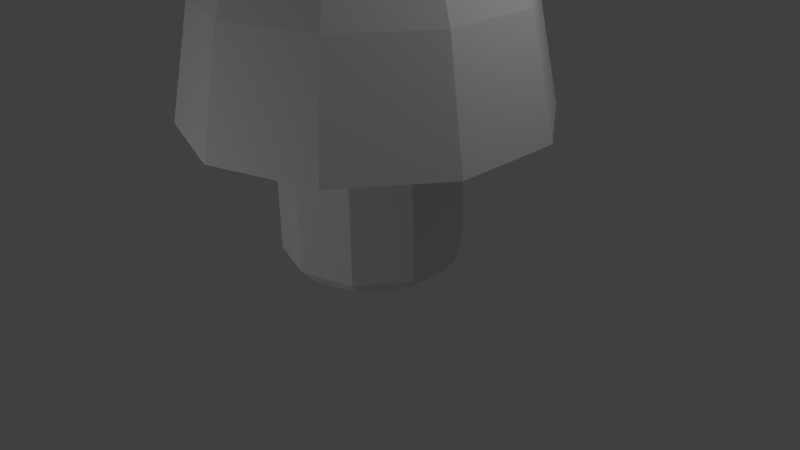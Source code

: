 # Source: mushroom.blend  (saved by Blender 2.69.0; exported with 4.5.12 LTS)
import bpy
from mathutils import Matrix  # noqa: F401  (used for matrix-valued properties, if any)

bpy.ops.wm.read_factory_settings(use_empty=True)
scene = bpy.context.scene
scene.name = 'Scene'

# ---- collections
col_collection_1 = bpy.data.collections.new('Collection 1'); scene.collection.children.link(col_collection_1)

# ---- materials (node trees are filled in below, after node groups)
mat_mushroom = bpy.data.materials.new('mushroom')
mat_mushroom.alpha_threshold = 0.0
mat_mushroom.use_transparent_shadow = False
mat_mushroom.roughness = 0.5
mat_mushroom.line_color = (0.0, 0.0, 0.0, 1.0)

# ---- material node trees

# ---- world
world_world = bpy.data.worlds.new('World'); scene.world = world_world
world_world.color = (0.05088, 0.05088, 0.05088)
world_world.use_sun_shadow = False
world_world.sun_shadow_jitter_overblur = 0.0
world_world.cycles.sampling_method = 'MANUAL'
world_world.cycles.sample_map_resolution = 256

# ---- cameras
cam_camera = bpy.data.cameras.new('Camera')
cam_camera.clip_end = 100.0
cam_camera.lens = 35.0
cam_camera.sensor_width = 32.0
cam_camera.sensor_height = 18.0
cam_camera.ortho_scale = 7.314
cam_camera.dof.focus_distance = 0.0
cam_camera.dof.aperture_fstop = 128.0

# ---- lights
light_point_002 = bpy.data.lights.new('Point.002', 'POINT')
light_point_002.transmission_factor = 0.0
light_point_002.energy = 100.0
light_point_002.shadow_buffer_clip_start = 0.5
light_point_002.shadow_soft_size = 0.1
light_point_002.shadow_maximum_resolution = 0.006
light_point_002.use_absolute_resolution = True
light_point_002.cycles.use_multiple_importance_sampling = False
light_point_001 = bpy.data.lights.new('Point.001', 'POINT')
light_point_001.transmission_factor = 0.0
light_point_001.energy = 100.0
light_point_001.shadow_buffer_clip_start = 0.5
light_point_001.shadow_soft_size = 0.1
light_point_001.shadow_maximum_resolution = 0.006
light_point_001.use_absolute_resolution = True
light_point_001.cycles.use_multiple_importance_sampling = False
light_point = bpy.data.lights.new('Point', 'POINT')
light_point.transmission_factor = 0.0
light_point.energy = 100.0
light_point.shadow_buffer_clip_start = 0.5
light_point.shadow_soft_size = 0.1
light_point.shadow_maximum_resolution = 0.006
light_point.use_absolute_resolution = True
light_point.cycles.use_multiple_importance_sampling = False
light_lamp = bpy.data.lights.new('Lamp', 'POINT')
light_lamp.transmission_factor = 0.0
light_lamp.cutoff_distance = 30.0
light_lamp.energy = 100.0
light_lamp.shadow_buffer_clip_start = 1.001
light_lamp.shadow_soft_size = 0.1
light_lamp.shadow_maximum_resolution = 0.006
light_lamp.use_absolute_resolution = True
light_lamp.cycles.use_multiple_importance_sampling = False

# ---- meshes
me_cylinder = bpy.data.meshes.new('Cylinder')
me_cylinder.from_pydata([(0.0, 0.0, 0.0), (-8.086e-10, -7.277e-09, 4.826), (4.765e-09, 1.149, 1.826), (8.443e-09, 0.918, 4.826), (0.6756, 0.9298, 1.826), (0.5396, 0.7426, 4.826), (1.093, 0.3552, 1.826), (0.873, 0.2837, 4.826), (1.093, -0.3552, 1.826), (0.873, -0.2837, 4.826), (0.6756, -0.9298, 1.826), (0.5396, -0.7426, 4.826), (-9.571e-08, -1.149, 1.826), (-7.181e-08, -0.918, 4.826), (-0.6756, -0.9298, 1.826), (-0.5396, -0.7426, 4.826), (-1.093, -0.3552, 1.826), (-0.873, -0.2837, 4.826), (-1.093, 0.3552, 1.826), (-0.873, 0.2837, 4.826), (-0.6756, 0.9298, 1.826), (-0.5396, 0.7426, 4.826), (-8.086e-10, 1.5, 4.411), (0.8817, 1.214, 4.411), (1.427, 0.4635, 4.411), (1.427, -0.4635, 4.411), (0.8817, -1.214, 4.411), (-1.319e-07, -1.5, 4.411), (-0.8817, -1.214, 4.411), (-1.427, -0.4635, 4.411), (-1.427, 0.4635, 4.411), (-0.8817, 1.214, 4.411), (1.34, 1.844, 1.909), (2.168, 0.7043, 1.909), (2.168, -0.7043, 1.909), (1.34, -1.844, 1.909), (-2.08e-07, -2.279, 1.909), (-1.34, -1.844, 1.909), (-2.168, -0.7043, 1.909), (-2.168, 0.7043, 1.909), (-1.34, 1.844, 1.909), (-8.75e-09, 2.279, 1.909), (1.163, 1.601, 3.34), (1.882, 0.6116, 3.34), (1.882, -0.6116, 3.34), (1.163, -1.601, 3.34), (-1.776e-07, -1.979, 3.34), (-1.163, -1.601, 3.34), (-1.882, -0.6116, 3.34), (-1.882, 0.6116, 3.34), (-1.163, 1.601, 3.34), (-4.617e-09, 1.979, 3.34), (4.765e-09, 1.149, 0.1878), (0.6756, 0.9298, 0.1878), (1.093, 0.3552, 0.1878), (1.093, -0.3552, 0.1878), (0.6756, -0.9298, 0.1878), (-9.571e-08, -1.149, 0.1878), (-0.6756, -0.9298, 0.1878), (-1.093, -0.3552, 0.1878), (-1.093, 0.3552, 0.1878), (-0.6756, 0.9298, 0.1878), (4.742e-09, 0.9778, 0.0), (0.5747, 0.7911, 0.0), (0.93, 0.3022, 0.0), (0.93, -0.3022, 0.0), (0.5747, -0.7911, 0.0), (-8.074e-08, -0.9778, 0.0), (-0.5747, -0.7911, 0.0), (-0.93, -0.3022, 0.0), (-0.93, 0.3022, 0.0), (-0.5747, 0.7911, 0.0)], [], [(2, 4, 53, 52), (1, 5, 3), (22, 3, 5, 23), (4, 6, 54, 53), (1, 7, 5), (23, 5, 7, 24), (6, 8, 55, 54), (1, 9, 7), (24, 7, 9, 25), (8, 10, 56, 55), (1, 11, 9), (25, 9, 11, 26), (10, 12, 57, 56), (1, 13, 11), (26, 11, 13, 27), (12, 14, 58, 57), (1, 15, 13), (27, 13, 15, 28), (14, 16, 59, 58), (1, 17, 15), (28, 15, 17, 29), (16, 18, 60, 59), (1, 19, 17), (29, 17, 19, 30), (18, 20, 61, 60), (1, 21, 19), (30, 19, 21, 31), (20, 2, 52, 61), (1, 3, 21), (31, 21, 3, 22), (51, 22, 23, 42), (42, 23, 24, 43), (43, 24, 25, 44), (44, 25, 26, 45), (45, 26, 27, 46), (46, 27, 28, 47), (47, 28, 29, 48), (48, 29, 30, 49), (49, 30, 31, 50), (50, 31, 22, 51), (2, 41, 32, 4), (4, 32, 33, 6), (6, 33, 34, 8), (8, 34, 35, 10), (10, 35, 36, 12), (12, 36, 37, 14), (14, 37, 38, 16), (16, 38, 39, 18), (18, 39, 40, 20), (20, 40, 41, 2), (41, 51, 42, 32), (32, 42, 43, 33), (33, 43, 44, 34), (34, 44, 45, 35), (35, 45, 46, 36), (36, 46, 47, 37), (37, 47, 48, 38), (38, 48, 49, 39), (39, 49, 50, 40), (40, 50, 51, 41), (52, 53, 63, 62), (53, 54, 64, 63), (54, 55, 65, 64), (55, 56, 66, 65), (56, 57, 67, 66), (57, 58, 68, 67), (58, 59, 69, 68), (59, 60, 70, 69), (60, 61, 71, 70), (61, 52, 62, 71), (0, 62, 63), (0, 63, 64), (0, 64, 65), (0, 65, 66), (0, 66, 67), (0, 67, 68), (0, 68, 69), (0, 69, 70), (0, 70, 71), (0, 71, 62)])
_uv = me_cylinder.uv_layers.new(name='UVMap')
_uv.uv.foreach_set('vector', [0.8004, 0.9538, 0.7601, 0.9559, 0.7594, 0.637, 0.7985, 0.6349, 0.2536, 0.2499, 0.2772, 0.2291, 0.285, 0.247, 0.3107, 0.2457, 0.285, 0.247, 0.2772, 0.2291, 0.2973, 0.2129, 0.7601, 0.9559, 0.7196, 0.9559, 0.7203, 0.637, 0.7594, 0.637, 0.2536, 0.2499, 0.2605, 0.2192, 0.2772, 0.2291, 0.2973, 0.2129, 0.2772, 0.2291, 0.2605, 0.2192, 0.2672, 0.1943, 0.7196, 0.9559, 0.6794, 0.9539, 0.6812, 0.6349, 0.7203, 0.637, 0.2536, 0.2499, 0.2411, 0.221, 0.2605, 0.2192, 0.2672, 0.1943, 0.2605, 0.2192, 0.2411, 0.221, 0.2319, 0.1969, 0.6794, 0.9539, 0.64, 0.9506, 0.6422, 0.6316, 0.6812, 0.6349, 0.2536, 0.2499, 0.2265, 0.2339, 0.2411, 0.221, 0.2319, 0.1969, 0.2411, 0.221, 0.2265, 0.2339, 0.2049, 0.2198, 0.64, 0.9506, 0.6016, 0.9473, 0.6033, 0.6283, 0.6422, 0.6316, 0.2536, 0.2499, 0.2222, 0.2529, 0.2265, 0.2339, 0.2049, 0.2198, 0.2265, 0.2339, 0.2222, 0.2529, 0.1965, 0.2542, 0.6016, 0.9473, 0.5638, 0.9452, 0.5645, 0.6263, 0.6033, 0.6283, 0.2536, 0.2499, 0.23, 0.2708, 0.2222, 0.2529, 0.1965, 0.2542, 0.2222, 0.2529, 0.23, 0.2708, 0.2099, 0.2869, 0.9533, 0.9452, 0.9159, 0.9452, 0.9152, 0.6262, 0.954, 0.6263, 0.2536, 0.2499, 0.2467, 0.2807, 0.23, 0.2708, 0.2099, 0.2869, 0.23, 0.2708, 0.2467, 0.2807, 0.24, 0.3056, 0.9159, 0.9452, 0.8781, 0.9472, 0.8764, 0.6283, 0.9152, 0.6262, 0.2536, 0.2499, 0.2661, 0.2789, 0.2467, 0.2807, 0.24, 0.3056, 0.2467, 0.2807, 0.2661, 0.2789, 0.2753, 0.3029, 0.8781, 0.9472, 0.8397, 0.9505, 0.8375, 0.6316, 0.8764, 0.6283, 0.2536, 0.2499, 0.2807, 0.266, 0.2661, 0.2789, 0.2753, 0.3029, 0.2661, 0.2789, 0.2807, 0.266, 0.3023, 0.2801, 0.8397, 0.9505, 0.8004, 0.9538, 0.7985, 0.6349, 0.8375, 0.6316, 0.2536, 0.2499, 0.285, 0.247, 0.2807, 0.266, 0.3023, 0.2801, 0.2807, 0.266, 0.285, 0.247, 0.3107, 0.2457, 0.3666, 0.2461, 0.3107, 0.2457, 0.2973, 0.2129, 0.3428, 0.1804, 0.3428, 0.1804, 0.2973, 0.2129, 0.2672, 0.1943, 0.2849, 0.1413, 0.2849, 0.1413, 0.2672, 0.1943, 0.2319, 0.1969, 0.215, 0.1436, 0.215, 0.1436, 0.2319, 0.1969, 0.2049, 0.2198, 0.1599, 0.1866, 0.1599, 0.1866, 0.2049, 0.2198, 0.1965, 0.2542, 0.1406, 0.2538, 0.1406, 0.2538, 0.1965, 0.2542, 0.2099, 0.2869, 0.1644, 0.3195, 0.1644, 0.3195, 0.2099, 0.2869, 0.24, 0.3056, 0.2223, 0.3586, 0.2223, 0.3586, 0.24, 0.3056, 0.2753, 0.3029, 0.2922, 0.3562, 0.2922, 0.3562, 0.2753, 0.3029, 0.3023, 0.2801, 0.3473, 0.3133, 0.3473, 0.3133, 0.3023, 0.2801, 0.3107, 0.2457, 0.3666, 0.2461, 0.8004, 0.9538, 0.7994, 0.9733, 0.7598, 0.9774, 0.7601, 0.9559, 0.7601, 0.9559, 0.7598, 0.9774, 0.72, 0.9775, 0.7196, 0.9559, 0.7196, 0.9559, 0.72, 0.9775, 0.6803, 0.9734, 0.6794, 0.9539, 0.6794, 0.9539, 0.6803, 0.9734, 0.6412, 0.9669, 0.64, 0.9506, 0.64, 0.9506, 0.6412, 0.9669, 0.6025, 0.9603, 0.6016, 0.9473, 0.6016, 0.9473, 0.6025, 0.9603, 0.5642, 0.9562, 0.5638, 0.9452, 0.9533, 0.9452, 0.9537, 0.9562, 0.9155, 0.9561, 0.9159, 0.9452, 0.9159, 0.9452, 0.9155, 0.9561, 0.8772, 0.9602, 0.8781, 0.9472, 0.8781, 0.9472, 0.8772, 0.9602, 0.8385, 0.9667, 0.8397, 0.9505, 0.8397, 0.9505, 0.8385, 0.9667, 0.7994, 0.9733, 0.8004, 0.9538, 0.4844, 0.2499, 0.3666, 0.2461, 0.3428, 0.1804, 0.4403, 0.1143, 0.4403, 0.1143, 0.3428, 0.1804, 0.2849, 0.1413, 0.3249, 0.0304, 0.3249, 0.0304, 0.2849, 0.1413, 0.215, 0.1436, 0.1823, 0.0304, 0.1823, 0.0304, 0.215, 0.1436, 0.1599, 0.1866, 0.06686, 0.1143, 0.06686, 0.1143, 0.1599, 0.1866, 0.1406, 0.2538, 0.02277, 0.2499, 0.02277, 0.2499, 0.1406, 0.2538, 0.1644, 0.3195, 0.06686, 0.3856, 0.06686, 0.3856, 0.1644, 0.3195, 0.2223, 0.3586, 0.1823, 0.4695, 0.1823, 0.4695, 0.2223, 0.3586, 0.2922, 0.3562, 0.3249, 0.4695, 0.3249, 0.4695, 0.2922, 0.3562, 0.3473, 0.3133, 0.4403, 0.3856, 0.4403, 0.3856, 0.3473, 0.3133, 0.3666, 0.2461, 0.4844, 0.2499, 0.7985, 0.6349, 0.7594, 0.637, 0.7593, 0.5996, 0.7983, 0.5978, 0.7594, 0.637, 0.7203, 0.637, 0.7204, 0.5996, 0.7593, 0.5996, 0.7203, 0.637, 0.6812, 0.6349, 0.6814, 0.5979, 0.7204, 0.5996, 0.6812, 0.6349, 0.6422, 0.6316, 0.6425, 0.5951, 0.6814, 0.5979, 0.6422, 0.6316, 0.6033, 0.6283, 0.6035, 0.5922, 0.6425, 0.5951, 0.6033, 0.6283, 0.5645, 0.6263, 0.5646, 0.5905, 0.6035, 0.5922, 0.954, 0.6263, 0.9152, 0.6262, 0.9151, 0.5905, 0.9541, 0.5905, 0.9152, 0.6262, 0.8764, 0.6283, 0.8762, 0.5922, 0.9151, 0.5905, 0.8764, 0.6283, 0.8375, 0.6316, 0.8372, 0.595, 0.8762, 0.5922, 0.8375, 0.6316, 0.7985, 0.6349, 0.7983, 0.5978, 0.8372, 0.595, 0.9343, 0.4003, 0.7983, 0.5978, 0.7593, 0.5996, 0.9343, 0.4003, 0.7593, 0.5996, 0.7204, 0.5996, 0.5448, 0.4003, 0.7204, 0.5996, 0.6814, 0.5979, 0.5448, 0.4003, 0.6814, 0.5979, 0.6425, 0.5951, 0.5448, 0.4003, 0.6425, 0.5951, 0.6035, 0.5922, 0.5448, 0.4003, 0.6035, 0.5922, 0.5646, 0.5905, 0.9343, 0.4003, 0.9541, 0.5905, 0.9151, 0.5905, 0.9343, 0.4003, 0.9151, 0.5905, 0.8762, 0.5922, 0.9343, 0.4003, 0.8762, 0.5922, 0.8372, 0.595, 0.9343, 0.4003, 0.8372, 0.595, 0.7983, 0.5978])
me_cylinder.materials.append(mat_mushroom)
me_cylinder.use_remesh_preserve_volume = False
me_cylinder.use_remesh_preserve_attributes = False
me_cylinder.use_mirror_vertex_groups = False
me_cylinder.update()

# ---- objects
ob_point_002 = bpy.data.objects.new('Point.002', light_point_002)
ob_point_001 = bpy.data.objects.new('Point.001', light_point_001)
ob_point = bpy.data.objects.new('Point', light_point)
ob_mushroom = bpy.data.objects.new('mushroom', me_cylinder)
ob_lamp = bpy.data.objects.new('Lamp', light_lamp)
ob_camera = bpy.data.objects.new('Camera', cam_camera)

# ---- transforms, parenting, visibility, modifiers, constraints
ob_point_002.location = (-13.54, -1.336, 8.513)
ob_point_002.lineart.crease_threshold = 0.0
ob_point_001.location = (-0.9871, -7.201, 1.624)
ob_point_001.lineart.crease_threshold = 0.0
ob_point.location = (-3.873, 6.604, -1.748)
ob_point.lineart.crease_threshold = 0.0
ob_mushroom.location = (8.086e-10, 7.277e-09, 0.0)
ob_mushroom.lineart.crease_threshold = 0.0
ob_lamp.location = (4.076, 1.005, 5.904)
ob_lamp.rotation_euler = (0.6503, 0.05522, 1.866)
ob_lamp.lock_rotations_4d = False
ob_lamp.empty_display_type = 'ARROWS'
ob_lamp.color = (0.0, 0.0, 0.0, 0.0)
ob_lamp.lineart.crease_threshold = 0.0
ob_camera.location = (7.481, -6.508, 5.344)
ob_camera.rotation_euler = (1.109, 0.01082, 0.8149)
ob_camera.lock_rotations_4d = False
ob_camera.empty_display_type = 'ARROWS'
ob_camera.color = (0.0, 0.0, 0.0, 0.0)
ob_camera.display_type = 'WIRE'
ob_camera.lineart.crease_threshold = 0.0

# ---- collection membership
col_collection_1.objects.link(ob_point_002)
col_collection_1.objects.link(ob_point_001)
col_collection_1.objects.link(ob_point)
col_collection_1.objects.link(ob_mushroom)
col_collection_1.objects.link(ob_lamp)
col_collection_1.objects.link(ob_camera)

# ---- scene / render settings (as saved in the file)
scene.camera = ob_camera
scene.frame_start = 1; scene.frame_end = 250; scene.frame_set(1)
scene.render.engine = 'BLENDER_EEVEE_NEXT'
scene.render.resolution_percentage = 50
scene.render.dither_intensity = 0.0
scene.cycles.use_denoising = False
scene.cycles.samples = 10
scene.cycles.sampling_pattern = 'TABULATED_SOBOL'
scene.cycles.light_sampling_threshold = 0.0
scene.cycles.use_adaptive_sampling = False
scene.cycles.use_light_tree = False
scene.cycles.blur_glossy = 0.0
scene.cycles.volume_bounces = 1
scene.cycles.pixel_filter_type = 'GAUSSIAN'
scene.cycles.sample_clamp_indirect = 0.0
scene.view_settings.view_transform = 'Standard'
bpy.context.view_layer.update()

